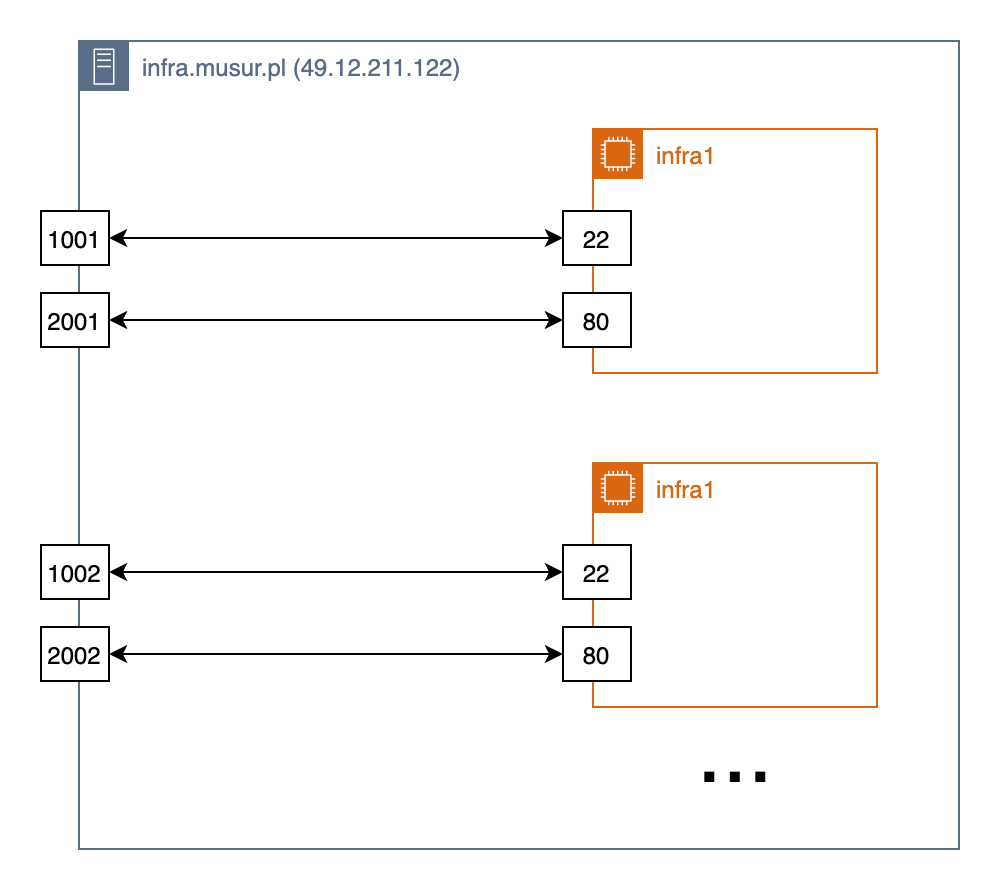

The diagram above was exported from draw.io. Its source (the exported page's mxGraphModel, read from the mxfile embedded in the PNG):
<mxGraphModel dx="1106" dy="997" grid="0" gridSize="10" guides="1" tooltips="1" connect="1" arrows="1" fold="1" page="0" pageScale="1" pageWidth="1169" pageHeight="827" background="#FFFFFF" math="0" shadow="0">
  <root>
    <mxCell id="0" />
    <mxCell id="1" parent="0" />
    <mxCell id="5TsapsQRiIc5_9q8xL-z-2" value="infra.musur.pl (49.12.211.122)" style="points=[[0,0],[0.25,0],[0.5,0],[0.75,0],[1,0],[1,0.25],[1,0.5],[1,0.75],[1,1],[0.75,1],[0.5,1],[0.25,1],[0,1],[0,0.75],[0,0.5],[0,0.25]];outlineConnect=0;gradientColor=none;html=1;whiteSpace=wrap;fontSize=12;fontStyle=0;shape=mxgraph.aws4.group;grIcon=mxgraph.aws4.group_on_premise;strokeColor=#5A6C86;fillColor=none;verticalAlign=top;align=left;spacingLeft=30;fontColor=#5A6C86;dashed=0;" vertex="1" parent="1">
      <mxGeometry x="192" y="255" width="440" height="404" as="geometry" />
    </mxCell>
    <mxCell id="5TsapsQRiIc5_9q8xL-z-3" value="infra1" style="points=[[0,0],[0.25,0],[0.5,0],[0.75,0],[1,0],[1,0.25],[1,0.5],[1,0.75],[1,1],[0.75,1],[0.5,1],[0.25,1],[0,1],[0,0.75],[0,0.5],[0,0.25]];outlineConnect=0;gradientColor=none;html=1;whiteSpace=wrap;fontSize=12;fontStyle=0;shape=mxgraph.aws4.group;grIcon=mxgraph.aws4.group_ec2_instance_contents;strokeColor=#D86613;fillColor=none;verticalAlign=top;align=left;spacingLeft=30;fontColor=#D86613;dashed=0;" vertex="1" parent="1">
      <mxGeometry x="449" y="299" width="142" height="122" as="geometry" />
    </mxCell>
    <mxCell id="5TsapsQRiIc5_9q8xL-z-10" value="" style="rounded=0;orthogonalLoop=1;jettySize=auto;html=1;startArrow=classic;startFill=1;" edge="1" parent="1" source="5TsapsQRiIc5_9q8xL-z-8" target="5TsapsQRiIc5_9q8xL-z-9">
      <mxGeometry relative="1" as="geometry" />
    </mxCell>
    <mxCell id="5TsapsQRiIc5_9q8xL-z-8" value="22" style="rounded=0;whiteSpace=wrap;html=1;" vertex="1" parent="1">
      <mxGeometry x="434" y="340" width="34" height="27" as="geometry" />
    </mxCell>
    <mxCell id="5TsapsQRiIc5_9q8xL-z-9" value="1001" style="rounded=0;whiteSpace=wrap;html=1;" vertex="1" parent="1">
      <mxGeometry x="173" y="340" width="34" height="27" as="geometry" />
    </mxCell>
    <mxCell id="5TsapsQRiIc5_9q8xL-z-14" value="fonrt" parent="0" />
    <mxCell id="5TsapsQRiIc5_9q8xL-z-21" value="" style="rounded=0;orthogonalLoop=1;jettySize=auto;html=1;startArrow=classic;startFill=1;" edge="1" parent="5TsapsQRiIc5_9q8xL-z-14" source="5TsapsQRiIc5_9q8xL-z-22" target="5TsapsQRiIc5_9q8xL-z-23">
      <mxGeometry relative="1" as="geometry" />
    </mxCell>
    <mxCell id="5TsapsQRiIc5_9q8xL-z-22" value="80" style="rounded=0;whiteSpace=wrap;html=1;" vertex="1" parent="5TsapsQRiIc5_9q8xL-z-14">
      <mxGeometry x="434" y="381" width="34" height="27" as="geometry" />
    </mxCell>
    <mxCell id="5TsapsQRiIc5_9q8xL-z-23" value="2001" style="rounded=0;whiteSpace=wrap;html=1;" vertex="1" parent="5TsapsQRiIc5_9q8xL-z-14">
      <mxGeometry x="173" y="381" width="34" height="27" as="geometry" />
    </mxCell>
    <mxCell id="5TsapsQRiIc5_9q8xL-z-24" value="infra1" style="points=[[0,0],[0.25,0],[0.5,0],[0.75,0],[1,0],[1,0.25],[1,0.5],[1,0.75],[1,1],[0.75,1],[0.5,1],[0.25,1],[0,1],[0,0.75],[0,0.5],[0,0.25]];outlineConnect=0;gradientColor=none;html=1;whiteSpace=wrap;fontSize=12;fontStyle=0;shape=mxgraph.aws4.group;grIcon=mxgraph.aws4.group_ec2_instance_contents;strokeColor=#D86613;fillColor=none;verticalAlign=top;align=left;spacingLeft=30;fontColor=#D86613;dashed=0;" vertex="1" parent="5TsapsQRiIc5_9q8xL-z-14">
      <mxGeometry x="449" y="466" width="142" height="122" as="geometry" />
    </mxCell>
    <mxCell id="5TsapsQRiIc5_9q8xL-z-25" value="" style="rounded=0;orthogonalLoop=1;jettySize=auto;html=1;startArrow=classic;startFill=1;" edge="1" parent="5TsapsQRiIc5_9q8xL-z-14" source="5TsapsQRiIc5_9q8xL-z-26" target="5TsapsQRiIc5_9q8xL-z-27">
      <mxGeometry relative="1" as="geometry" />
    </mxCell>
    <mxCell id="5TsapsQRiIc5_9q8xL-z-26" value="22" style="rounded=0;whiteSpace=wrap;html=1;" vertex="1" parent="5TsapsQRiIc5_9q8xL-z-14">
      <mxGeometry x="434" y="507" width="34" height="27" as="geometry" />
    </mxCell>
    <mxCell id="5TsapsQRiIc5_9q8xL-z-27" value="1002" style="rounded=0;whiteSpace=wrap;html=1;" vertex="1" parent="5TsapsQRiIc5_9q8xL-z-14">
      <mxGeometry x="173" y="507" width="34" height="27" as="geometry" />
    </mxCell>
    <mxCell id="5TsapsQRiIc5_9q8xL-z-28" value="" style="rounded=0;orthogonalLoop=1;jettySize=auto;html=1;startArrow=classic;startFill=1;" edge="1" parent="5TsapsQRiIc5_9q8xL-z-14" source="5TsapsQRiIc5_9q8xL-z-29" target="5TsapsQRiIc5_9q8xL-z-30">
      <mxGeometry relative="1" as="geometry" />
    </mxCell>
    <mxCell id="5TsapsQRiIc5_9q8xL-z-29" value="80" style="rounded=0;whiteSpace=wrap;html=1;" vertex="1" parent="5TsapsQRiIc5_9q8xL-z-14">
      <mxGeometry x="434" y="548" width="34" height="27" as="geometry" />
    </mxCell>
    <mxCell id="5TsapsQRiIc5_9q8xL-z-30" value="2002" style="rounded=0;whiteSpace=wrap;html=1;" vertex="1" parent="5TsapsQRiIc5_9q8xL-z-14">
      <mxGeometry x="173" y="548" width="34" height="27" as="geometry" />
    </mxCell>
    <mxCell id="5TsapsQRiIc5_9q8xL-z-31" value="..." style="text;html=1;align=center;verticalAlign=middle;resizable=0;points=[];autosize=1;strokeColor=none;fillColor=none;fontSize=46;" vertex="1" parent="5TsapsQRiIc5_9q8xL-z-14">
      <mxGeometry x="496" y="580" width="48" height="59" as="geometry" />
    </mxCell>
  </root>
</mxGraphModel>